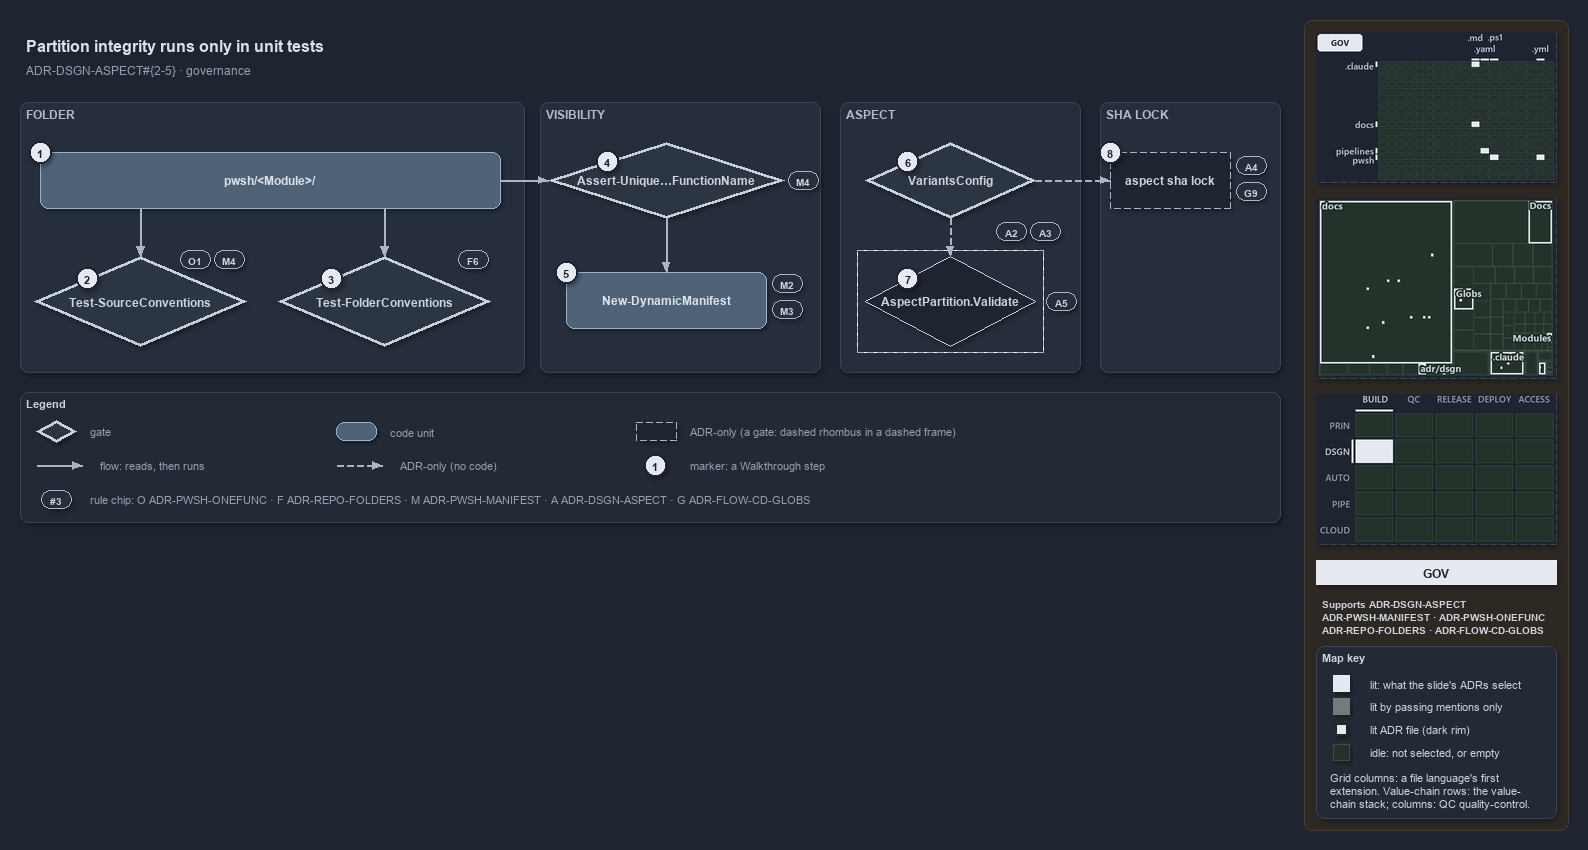

The diagram above was exported from draw.io. Its source (the exported page's mxGraphModel, read from the mxfile embedded in the PNG):
<mxGraphModel dx="1024" dy="768" grid="0" gridSize="10" guides="1" tooltips="1" connect="1" arrows="1" fold="1" page="1" pageScale="1" pageWidth="1572" pageHeight="602" background="#1E2430" math="0" shadow="1">
  <root>
    <mxCell id="0" />
    <mxCell id="1" parent="0" />
    <mxCell id="sidebar-bg" value="" style="rounded=1;arcSize=2;html=1;fillColor=#2E2823;strokeColor=#453C33;shadow=0;" vertex="1" parent="1">
      <mxGeometry x="1304" y="4" width="264" height="810" as="geometry" />
    </mxCell>
    <mxCell id="title" value="Partition integrity runs only in unit tests" style="text;html=1;align=left;verticalAlign=middle;fontSize=16;fontStyle=1;fontColor=#DDE2E9;" vertex="1" parent="1">
      <mxGeometry x="20" y="14" width="1260" height="30" as="geometry" />
    </mxCell>
    <mxCell id="subtitle" value="ADR-DSGN-ASPECT#{2-5} &amp;#183; governance" style="text;html=1;align=left;verticalAlign=middle;fontSize=12;fontColor=#949FAE;" vertex="1" parent="1">
      <mxGeometry x="20" y="44" width="1240" height="20" as="geometry" />
    </mxCell>
    <mxCell id="band-folder" value="FOLDER" style="rounded=1;html=1;arcSize=3;fillColor=#262E3B;strokeColor=#3A4555;verticalAlign=top;align=left;spacingLeft=8;fontStyle=1;fontSize=12;fontColor=#B0BAC7;" vertex="1" parent="1">
      <mxGeometry x="20" y="86" width="504" height="270" as="geometry" />
    </mxCell>
    <mxCell id="band-visibility" value="VISIBILITY" style="rounded=1;html=1;arcSize=3;fillColor=#262E3B;strokeColor=#3A4555;verticalAlign=top;align=left;spacingLeft=8;fontStyle=1;fontSize=12;fontColor=#B0BAC7;" vertex="1" parent="1">
      <mxGeometry x="540" y="86" width="280" height="270" as="geometry" />
    </mxCell>
    <mxCell id="band-aspect" value="ASPECT" style="rounded=1;html=1;arcSize=3;fillColor=#262E3B;strokeColor=#3A4555;verticalAlign=top;align=left;spacingLeft=8;fontStyle=1;fontSize=12;fontColor=#B0BAC7;" vertex="1" parent="1">
      <mxGeometry x="840" y="86" width="240" height="270" as="geometry" />
    </mxCell>
    <mxCell id="band-lock" value="SHA LOCK" style="rounded=1;html=1;arcSize=3;fillColor=#262E3B;strokeColor=#3A4555;verticalAlign=top;align=left;spacingLeft=8;fontStyle=1;fontSize=12;fontColor=#B0BAC7;" vertex="1" parent="1">
      <mxGeometry x="1100" y="86" width="180" height="270" as="geometry" />
    </mxCell>
    <mxCell id="folder" value="&lt;b&gt;pwsh/&amp;lt;Module&amp;gt;/&lt;/b&gt;" style="rounded=1;whiteSpace=wrap;html=1;arcSize=20;fillColor=#4E6378;strokeColor=#9FB3C8;fontColor=#DDE2E9;fontSize=12;" vertex="1" parent="1">
      <mxGeometry x="40" y="136" width="460" height="56" as="geometry" />
    </mxCell>
    <mxCell id="gate-source" value="&lt;b&gt;Test-SourceConventions&lt;/b&gt;" style="rhombus;whiteSpace=wrap;html=1;fillColor=#2C3542;strokeColor=#C7D0DB;strokeWidth=3;fontSize=12;fontColor=#CDD3DC;" vertex="1" parent="1">
      <mxGeometry x="34" y="240" width="212" height="90" as="geometry" />
    </mxCell>
    <mxCell id="gate-folder" value="&lt;b&gt;Test-FolderConventions&lt;/b&gt;" style="rhombus;whiteSpace=wrap;html=1;fillColor=#2C3542;strokeColor=#C7D0DB;strokeWidth=3;fontSize=12;fontColor=#CDD3DC;" vertex="1" parent="1">
      <mxGeometry x="278" y="240" width="212" height="90" as="geometry" />
    </mxCell>
    <mxCell id="gate-unique" value="&lt;b&gt;Assert-Unique&amp;#8230;FunctionName&lt;/b&gt;" style="rhombus;whiteSpace=wrap;html=1;fillColor=#2C3542;strokeColor=#C7D0DB;strokeWidth=3;fontSize=12;fontColor=#CDD3DC;" vertex="1" parent="1">
      <mxGeometry x="548" y="126" width="236" height="76" as="geometry" />
    </mxCell>
    <mxCell id="manifest" value="&lt;b&gt;New-DynamicManifest&lt;/b&gt;" style="rounded=1;whiteSpace=wrap;html=1;arcSize=20;fillColor=#4E6378;strokeColor=#9FB3C8;fontColor=#DDE2E9;fontSize=12;" vertex="1" parent="1">
      <mxGeometry x="566" y="256" width="200" height="56" as="geometry" />
    </mxCell>
    <mxCell id="gate-variants" value="&lt;b&gt;VariantsConfig&lt;/b&gt;" style="rhombus;whiteSpace=wrap;html=1;fillColor=#2C3542;strokeColor=#C7D0DB;strokeWidth=3;fontSize=12;fontColor=#CDD3DC;" vertex="1" parent="1">
      <mxGeometry x="865" y="126" width="170" height="76" as="geometry" />
    </mxCell>
    <mxCell id="frame-validate" value="" style="rounded=0;html=1;fillColor=none;strokeColor=#AAB4C3;dashed=1;" vertex="1" parent="1">
      <mxGeometry x="857" y="234" width="186" height="102" as="geometry" />
    </mxCell>
    <mxCell id="validate" value="&lt;b&gt;AspectPartition.Validate&lt;/b&gt;" style="rhombus;whiteSpace=wrap;html=1;fillColor=#1E2430;strokeColor=#C7D0DB;dashed=1;fontSize=12;fontColor=#CDD3DC;" vertex="1" parent="1">
      <mxGeometry x="865" y="240" width="170" height="90" as="geometry" />
    </mxCell>
    <mxCell id="lock" value="&lt;b&gt;aspect sha lock&lt;/b&gt;" style="rounded=1;whiteSpace=wrap;html=1;arcSize=20;fillColor=#1E2430;strokeColor=#AAB4C3;dashed=1;fontSize=12;" vertex="1" parent="1">
      <mxGeometry x="1110" y="136" width="120" height="56" as="geometry" />
    </mxCell>
    <mxCell id="port-folder-b1" value="" style="text;html=1;strokeColor=none;fillColor=none;" vertex="1" parent="1">
      <mxGeometry x="140" y="192" width="1" height="1" as="geometry" />
    </mxCell>
    <mxCell id="edge-folder-source" value="" style="edgeStyle=orthogonalEdgeStyle;rounded=1;html=1;endArrow=block;strokeColor=#AAB4C3;fontColor=#CDD3DC;shadow=0;" edge="1" parent="1" source="port-folder-b1" target="gate-source">
      <mxGeometry relative="1" as="geometry" />
    </mxCell>
    <mxCell id="port-folder-b2" value="" style="text;html=1;strokeColor=none;fillColor=none;" vertex="1" parent="1">
      <mxGeometry x="384" y="192" width="1" height="1" as="geometry" />
    </mxCell>
    <mxCell id="edge-folder-folder" value="" style="edgeStyle=orthogonalEdgeStyle;rounded=1;html=1;endArrow=block;strokeColor=#AAB4C3;fontColor=#CDD3DC;shadow=0;" edge="1" parent="1" source="port-folder-b2" target="gate-folder">
      <mxGeometry relative="1" as="geometry" />
    </mxCell>
    <mxCell id="edge-folder-unique" value="" style="edgeStyle=orthogonalEdgeStyle;rounded=1;html=1;endArrow=block;strokeColor=#AAB4C3;fontColor=#CDD3DC;shadow=0;" edge="1" parent="1" source="folder" target="gate-unique">
      <mxGeometry relative="1" as="geometry" />
    </mxCell>
    <mxCell id="edge-unique-manifest" value="" style="edgeStyle=orthogonalEdgeStyle;rounded=1;html=1;endArrow=block;strokeColor=#AAB4C3;fontColor=#CDD3DC;shadow=0;" edge="1" parent="1" source="gate-unique" target="manifest">
      <mxGeometry relative="1" as="geometry" />
    </mxCell>
    <mxCell id="edge-variants-validate" value="" style="edgeStyle=orthogonalEdgeStyle;rounded=1;html=1;endArrow=block;strokeColor=#AAB4C3;dashed=1;fontColor=#CDD3DC;shadow=0;" edge="1" parent="1" source="gate-variants" target="validate">
      <mxGeometry relative="1" as="geometry" />
    </mxCell>
    <mxCell id="edge-variants-lock" value="" style="edgeStyle=orthogonalEdgeStyle;rounded=1;html=1;endArrow=block;strokeColor=#AAB4C3;dashed=1;fontColor=#CDD3DC;shadow=0;" edge="1" parent="1" source="gate-variants" target="lock">
      <mxGeometry relative="1" as="geometry" />
    </mxCell>
    <mxCell id="mark-1" value="1" style="ellipse;html=1;fillColor=#E6EAF0;strokeColor=#1E2430;strokeWidth=2;fontColor=#1E2430;fontStyle=1;fontSize=11;" vertex="1" parent="1">
      <mxGeometry x="29" y="125" width="22" height="22" as="geometry" />
    </mxCell>
    <mxCell id="mark-2" value="2" style="ellipse;html=1;fillColor=#E6EAF0;strokeColor=#1E2430;strokeWidth=2;fontColor=#1E2430;fontStyle=1;fontSize=11;" vertex="1" parent="1">
      <mxGeometry x="76" y="251.5" width="22" height="22" as="geometry" />
    </mxCell>
    <mxCell id="mark-3" value="3" style="ellipse;html=1;fillColor=#E6EAF0;strokeColor=#1E2430;strokeWidth=2;fontColor=#1E2430;fontStyle=1;fontSize=11;" vertex="1" parent="1">
      <mxGeometry x="320" y="251.5" width="22" height="22" as="geometry" />
    </mxCell>
    <mxCell id="mark-4" value="4" style="ellipse;html=1;fillColor=#E6EAF0;strokeColor=#1E2430;strokeWidth=2;fontColor=#1E2430;fontStyle=1;fontSize=11;" vertex="1" parent="1">
      <mxGeometry x="596" y="134" width="22" height="22" as="geometry" />
    </mxCell>
    <mxCell id="mark-5" value="5" style="ellipse;html=1;fillColor=#E6EAF0;strokeColor=#1E2430;strokeWidth=2;fontColor=#1E2430;fontStyle=1;fontSize=11;" vertex="1" parent="1">
      <mxGeometry x="555" y="245" width="22" height="22" as="geometry" />
    </mxCell>
    <mxCell id="mark-6" value="6" style="ellipse;html=1;fillColor=#E6EAF0;strokeColor=#1E2430;strokeWidth=2;fontColor=#1E2430;fontStyle=1;fontSize=11;" vertex="1" parent="1">
      <mxGeometry x="896.5" y="134" width="22" height="22" as="geometry" />
    </mxCell>
    <mxCell id="mark-7" value="7" style="ellipse;html=1;fillColor=#E6EAF0;strokeColor=#1E2430;strokeWidth=2;fontColor=#1E2430;fontStyle=1;fontSize=11;" vertex="1" parent="1">
      <mxGeometry x="896.5" y="251.5" width="22" height="22" as="geometry" />
    </mxCell>
    <mxCell id="mark-8" value="8" style="ellipse;html=1;fillColor=#E6EAF0;strokeColor=#1E2430;strokeWidth=2;fontColor=#1E2430;fontStyle=1;fontSize=11;" vertex="1" parent="1">
      <mxGeometry x="1099" y="125" width="22" height="22" as="geometry" />
    </mxCell>
    <mxCell id="chip-source-o1" value="O1" style="rounded=1;arcSize=50;whiteSpace=wrap;html=1;fillColor=#262E3B;strokeColor=#AAB4C3;fontColor=#CDD3DC;fontStyle=1;fontSize=10.5;" vertex="1" parent="1">
      <mxGeometry x="180" y="234" width="30" height="18" as="geometry" />
    </mxCell>
    <mxCell id="chip-source-m4" value="M4" style="rounded=1;arcSize=50;whiteSpace=wrap;html=1;fillColor=#262E3B;strokeColor=#AAB4C3;fontColor=#CDD3DC;fontStyle=1;fontSize=10.5;" vertex="1" parent="1">
      <mxGeometry x="214" y="234" width="30" height="18" as="geometry" />
    </mxCell>
    <mxCell id="chip-folder-f6" value="F6" style="rounded=1;arcSize=50;whiteSpace=wrap;html=1;fillColor=#262E3B;strokeColor=#AAB4C3;fontColor=#CDD3DC;fontStyle=1;fontSize=10.5;" vertex="1" parent="1">
      <mxGeometry x="458" y="234" width="30" height="18" as="geometry" />
    </mxCell>
    <mxCell id="chip-unique-m4" value="M4" style="rounded=1;arcSize=50;whiteSpace=wrap;html=1;fillColor=#262E3B;strokeColor=#AAB4C3;fontColor=#CDD3DC;fontStyle=1;fontSize=10.5;" vertex="1" parent="1">
      <mxGeometry x="788" y="155" width="30" height="18" as="geometry" />
    </mxCell>
    <mxCell id="chip-manifest-m2" value="M2" style="rounded=1;arcSize=50;whiteSpace=wrap;html=1;fillColor=#262E3B;strokeColor=#AAB4C3;fontColor=#CDD3DC;fontStyle=1;fontSize=10.5;" vertex="1" parent="1">
      <mxGeometry x="772" y="258" width="30" height="18" as="geometry" />
    </mxCell>
    <mxCell id="chip-manifest-m3" value="M3" style="rounded=1;arcSize=50;whiteSpace=wrap;html=1;fillColor=#262E3B;strokeColor=#AAB4C3;fontColor=#CDD3DC;fontStyle=1;fontSize=10.5;" vertex="1" parent="1">
      <mxGeometry x="772" y="284" width="30" height="18" as="geometry" />
    </mxCell>
    <mxCell id="chip-variants-a2" value="A2" style="rounded=1;arcSize=50;whiteSpace=wrap;html=1;fillColor=#262E3B;strokeColor=#AAB4C3;fontColor=#CDD3DC;fontStyle=1;fontSize=10.5;" vertex="1" parent="1">
      <mxGeometry x="996" y="206" width="30" height="18" as="geometry" />
    </mxCell>
    <mxCell id="chip-variants-a3" value="A3" style="rounded=1;arcSize=50;whiteSpace=wrap;html=1;fillColor=#262E3B;strokeColor=#AAB4C3;fontColor=#CDD3DC;fontStyle=1;fontSize=10.5;" vertex="1" parent="1">
      <mxGeometry x="1030" y="206" width="30" height="18" as="geometry" />
    </mxCell>
    <mxCell id="chip-validate-a5" value="A5" style="rounded=1;arcSize=50;whiteSpace=wrap;html=1;fillColor=#262E3B;strokeColor=#AAB4C3;fontColor=#CDD3DC;fontStyle=1;fontSize=10.5;" vertex="1" parent="1">
      <mxGeometry x="1046" y="276" width="30" height="18" as="geometry" />
    </mxCell>
    <mxCell id="chip-lock-a4" value="A4" style="rounded=1;arcSize=50;whiteSpace=wrap;html=1;fillColor=#262E3B;strokeColor=#AAB4C3;fontColor=#CDD3DC;fontStyle=1;fontSize=10.5;" vertex="1" parent="1">
      <mxGeometry x="1236" y="140" width="30" height="18" as="geometry" />
    </mxCell>
    <mxCell id="chip-lock-g9" value="G9" style="rounded=1;arcSize=50;whiteSpace=wrap;html=1;fillColor=#262E3B;strokeColor=#AAB4C3;fontColor=#CDD3DC;fontStyle=1;fontSize=10.5;" vertex="1" parent="1">
      <mxGeometry x="1236" y="166" width="30" height="18" as="geometry" />
    </mxCell>
    <mxCell id="legend" value="&lt;b&gt;Legend&lt;/b&gt;" style="rounded=1;whiteSpace=wrap;html=1;arcSize=6;fillColor=#222A36;strokeColor=#3A4555;align=left;verticalAlign=top;spacing=8;fontSize=11;fontColor=#CDD3DC;" vertex="1" parent="1">
      <mxGeometry x="20" y="376" width="1260" height="130" as="geometry" />
    </mxCell>
    <mxCell id="legend-gate" value="" style="rhombus;whiteSpace=wrap;html=1;fillColor=#2C3542;strokeColor=#C7D0DB;strokeWidth=3;fontSize=12;fontColor=#CDD3DC;" vertex="1" parent="1">
      <mxGeometry x="36" y="404" width="40" height="22" as="geometry" />
    </mxCell>
    <mxCell id="legend-gate-text" value="gate" style="text;html=1;align=left;verticalAlign=middle;fontSize=11;fontColor=#949FAE;" vertex="1" parent="1">
      <mxGeometry x="84" y="405" width="240" height="20" as="geometry" />
    </mxCell>
    <mxCell id="legend-code" value="" style="rounded=1;whiteSpace=wrap;html=1;arcSize=20;fillColor=#4E6378;strokeColor=#9FB3C8;fontColor=#DDE2E9;fontSize=12;" vertex="1" parent="1">
      <mxGeometry x="336" y="406" width="40" height="18" as="geometry" />
    </mxCell>
    <mxCell id="legend-code-text" value="code unit" style="text;html=1;align=left;verticalAlign=middle;fontSize=11;fontColor=#949FAE;" vertex="1" parent="1">
      <mxGeometry x="384" y="405" width="240" height="20" as="geometry" />
    </mxCell>
    <mxCell id="legend-adronly" value="" style="rounded=1;whiteSpace=wrap;html=1;arcSize=20;fillColor=#1E2430;strokeColor=#AAB4C3;dashed=1;fontSize=12;" vertex="1" parent="1">
      <mxGeometry x="636" y="406" width="40" height="18" as="geometry" />
    </mxCell>
    <mxCell id="legend-adronly-text" value="ADR-only (a gate: dashed rhombus in a dashed frame)" style="text;html=1;align=left;verticalAlign=middle;fontSize=11;fontColor=#949FAE;" vertex="1" parent="1">
      <mxGeometry x="684" y="405" width="240" height="20" as="geometry" />
    </mxCell>
    <mxCell id="legend-flow-a" value="" style="text;html=1;strokeColor=none;fillColor=none;" vertex="1" parent="1">
      <mxGeometry x="36" y="449" width="1" height="1" as="geometry" />
    </mxCell>
    <mxCell id="legend-flow-b" value="" style="text;html=1;strokeColor=none;fillColor=none;" vertex="1" parent="1">
      <mxGeometry x="82" y="449" width="1" height="1" as="geometry" />
    </mxCell>
    <mxCell id="legend-flow" value="" style="edgeStyle=orthogonalEdgeStyle;rounded=1;html=1;endArrow=block;strokeColor=#AAB4C3;fontColor=#CDD3DC;shadow=0;" edge="1" parent="1" source="legend-flow-a" target="legend-flow-b">
      <mxGeometry relative="1" as="geometry" />
    </mxCell>
    <mxCell id="legend-flow-text" value="flow: reads, then runs" style="text;html=1;align=left;verticalAlign=middle;fontSize=11;fontColor=#949FAE;" vertex="1" parent="1">
      <mxGeometry x="94" y="439" width="240" height="20" as="geometry" />
    </mxCell>
    <mxCell id="legend-adr-a" value="" style="text;html=1;strokeColor=none;fillColor=none;" vertex="1" parent="1">
      <mxGeometry x="336" y="449" width="1" height="1" as="geometry" />
    </mxCell>
    <mxCell id="legend-adr-b" value="" style="text;html=1;strokeColor=none;fillColor=none;" vertex="1" parent="1">
      <mxGeometry x="382" y="449" width="1" height="1" as="geometry" />
    </mxCell>
    <mxCell id="legend-adr" value="" style="edgeStyle=orthogonalEdgeStyle;rounded=1;html=1;endArrow=block;strokeColor=#AAB4C3;dashed=1;fontColor=#CDD3DC;shadow=0;" edge="1" parent="1" source="legend-adr-a" target="legend-adr-b">
      <mxGeometry relative="1" as="geometry" />
    </mxCell>
    <mxCell id="legend-adr-text" value="ADR-only (no code)" style="text;html=1;align=left;verticalAlign=middle;fontSize=11;fontColor=#949FAE;" vertex="1" parent="1">
      <mxGeometry x="394" y="439" width="240" height="20" as="geometry" />
    </mxCell>
    <mxCell id="legend-mark" value="1" style="ellipse;html=1;fillColor=#E6EAF0;strokeColor=#1E2430;strokeWidth=2;fontColor=#1E2430;fontStyle=1;fontSize=11;" vertex="1" parent="1">
      <mxGeometry x="644" y="438" width="22" height="22" as="geometry" />
    </mxCell>
    <mxCell id="legend-mark-text" value="marker: a Walkthrough step" style="text;html=1;align=left;verticalAlign=middle;fontSize=11;fontColor=#949FAE;" vertex="1" parent="1">
      <mxGeometry x="684" y="439" width="220" height="20" as="geometry" />
    </mxCell>
    <mxCell id="legend-rule" value="#3" style="rounded=1;arcSize=50;whiteSpace=wrap;html=1;fillColor=#262E3B;strokeColor=#AAB4C3;fontColor=#CDD3DC;fontStyle=1;fontSize=10.5;" vertex="1" parent="1">
      <mxGeometry x="41" y="474" width="30" height="18" as="geometry" />
    </mxCell>
    <mxCell id="legend-rule-text" value="rule chip: O ADR-PWSH-ONEFUNC &amp;#183; F ADR-REPO-FOLDERS &amp;#183; M ADR-PWSH-MANIFEST &amp;#183; A ADR-DSGN-ASPECT &amp;#183; G ADR-FLOW-CD-GLOBS" style="text;html=1;align=left;verticalAlign=middle;fontSize=11;fontColor=#949FAE;" vertex="1" parent="1">
      <mxGeometry x="84" y="473" width="900" height="20" as="geometry" />
    </mxCell>
    <mxCell id="minimap-grid" value="" style="shape=image;html=1;imageAspect=0;aspect=fixed;verticalLabelPosition=bottom;strokeColor=#3A4555;dashed=1;fillColor=#222A36;image=data:image/png,(base64 omitted: 10912 chars);" vertex="1" parent="1">
      <mxGeometry x="1316" y="16" width="240" height="150" as="geometry" />
    </mxCell>
    <mxCell id="minimap-tree" value="" style="shape=image;html=1;imageAspect=0;aspect=fixed;verticalLabelPosition=bottom;strokeColor=#3A4555;dashed=1;fillColor=#222A36;image=data:image/png,(base64 omitted: 16288 chars);" vertex="1" parent="1">
      <mxGeometry x="1316" y="182" width="240" height="180" as="geometry" />
    </mxCell>
    <mxCell id="minimap-chain" value="" style="shape=image;html=1;imageAspect=0;aspect=fixed;verticalLabelPosition=bottom;strokeColor=#3A4555;dashed=1;fillColor=#222A36;image=data:image/png,(base64 omitted: 12436 chars);" vertex="1" parent="1">
      <mxGeometry x="1316" y="378" width="240" height="150" as="geometry" />
    </mxCell>
    <mxCell id="lens-badge" value="GOV" style="rounded=0;whiteSpace=wrap;html=1;align=center;verticalAlign=middle;fontSize=12;fontStyle=1;fontColor=#1E2430;fillColor=#E6EAF0;strokeColor=none;" vertex="1" parent="1">
      <mxGeometry x="1316" y="544" width="240" height="24" as="geometry" />
    </mxCell>
    <mxCell id="supports" value="&lt;b&gt;Supports&lt;/b&gt; ADR-DSGN-ASPECT&lt;br&gt;ADR-PWSH-MANIFEST &amp;#183; ADR-PWSH-ONEFUNC&lt;br&gt;ADR-REPO-FOLDERS &amp;#183; ADR-FLOW-CD-GLOBS" style="text;html=1;whiteSpace=wrap;align=left;verticalAlign=top;fontSize=10.5;fontColor=#CDD3DC;" vertex="1" parent="1">
      <mxGeometry x="1316" y="576" width="240" height="46" as="geometry" />
    </mxCell>
    <mxCell id="mapkey" value="&lt;b&gt;Map key&lt;/b&gt;" style="rounded=1;arcSize=6;whiteSpace=wrap;html=1;align=left;verticalAlign=top;fontSize=11;fontColor=#CDD3DC;fillColor=#222A36;strokeColor=#3A4555;spacingLeft=8;spacingTop=2;" vertex="1" parent="1">
      <mxGeometry x="1316" y="630" width="240" height="172" as="geometry" />
    </mxCell>
    <mxCell id="mapkey-lit" value="" style="rounded=0;html=1;fillColor=#E6EAF0;strokeColor=#E6EAF0;" vertex="1" parent="1">
      <mxGeometry x="1333.0" y="659.0" width="16" height="16" as="geometry" />
    </mxCell>
    <mxCell id="mapkey-lit-text" value="lit: what the slide's ADRs select" style="text;html=1;align=left;verticalAlign=middle;fontSize=11;fontColor=#CDD3DC;" vertex="1" parent="1">
      <mxGeometry x="1364" y="657" width="184" height="20" as="geometry" />
    </mxCell>
    <mxCell id="mapkey-touched" value="" style="rounded=0;html=1;fillColor=#727C79;strokeColor=#727C79;" vertex="1" parent="1">
      <mxGeometry x="1333.0" y="682.0" width="16" height="16" as="geometry" />
    </mxCell>
    <mxCell id="mapkey-touched-text" value="lit by passing mentions only" style="text;html=1;align=left;verticalAlign=middle;fontSize=11;fontColor=#CDD3DC;" vertex="1" parent="1">
      <mxGeometry x="1364" y="680" width="184" height="20" as="geometry" />
    </mxCell>
    <mxCell id="mapkey-adr" value="" style="rounded=0;html=1;fillColor=#E6EAF0;strokeColor=#1C2A24;strokeWidth=2;" vertex="1" parent="1">
      <mxGeometry x="1335.0" y="707.0" width="12" height="12" as="geometry" />
    </mxCell>
    <mxCell id="mapkey-adr-text" value="lit ADR file (dark rim)" style="text;html=1;align=left;verticalAlign=middle;fontSize=11;fontColor=#CDD3DC;" vertex="1" parent="1">
      <mxGeometry x="1364" y="703" width="184" height="20" as="geometry" />
    </mxCell>
    <mxCell id="mapkey-idle" value="" style="rounded=0;html=1;fillColor=#243229;strokeColor=#3B4D43;" vertex="1" parent="1">
      <mxGeometry x="1333.0" y="728.0" width="16" height="16" as="geometry" />
    </mxCell>
    <mxCell id="mapkey-idle-text" value="idle: not selected, or empty" style="text;html=1;align=left;verticalAlign=middle;fontSize=11;fontColor=#CDD3DC;" vertex="1" parent="1">
      <mxGeometry x="1364" y="726" width="184" height="20" as="geometry" />
    </mxCell>
    <mxCell id="mapkey-codes" value="Grid columns: a file language's first&lt;br&gt;extension. Value-chain rows: the value-&lt;br&gt;chain stack; columns: QC quality-control." style="text;html=1;align=left;verticalAlign=top;whiteSpace=wrap;fontSize=11;fontColor=#CDD3DC;" vertex="1" parent="1">
      <mxGeometry x="1324" y="750" width="224" height="46" as="geometry" />
    </mxCell>
  </root>
</mxGraphModel>